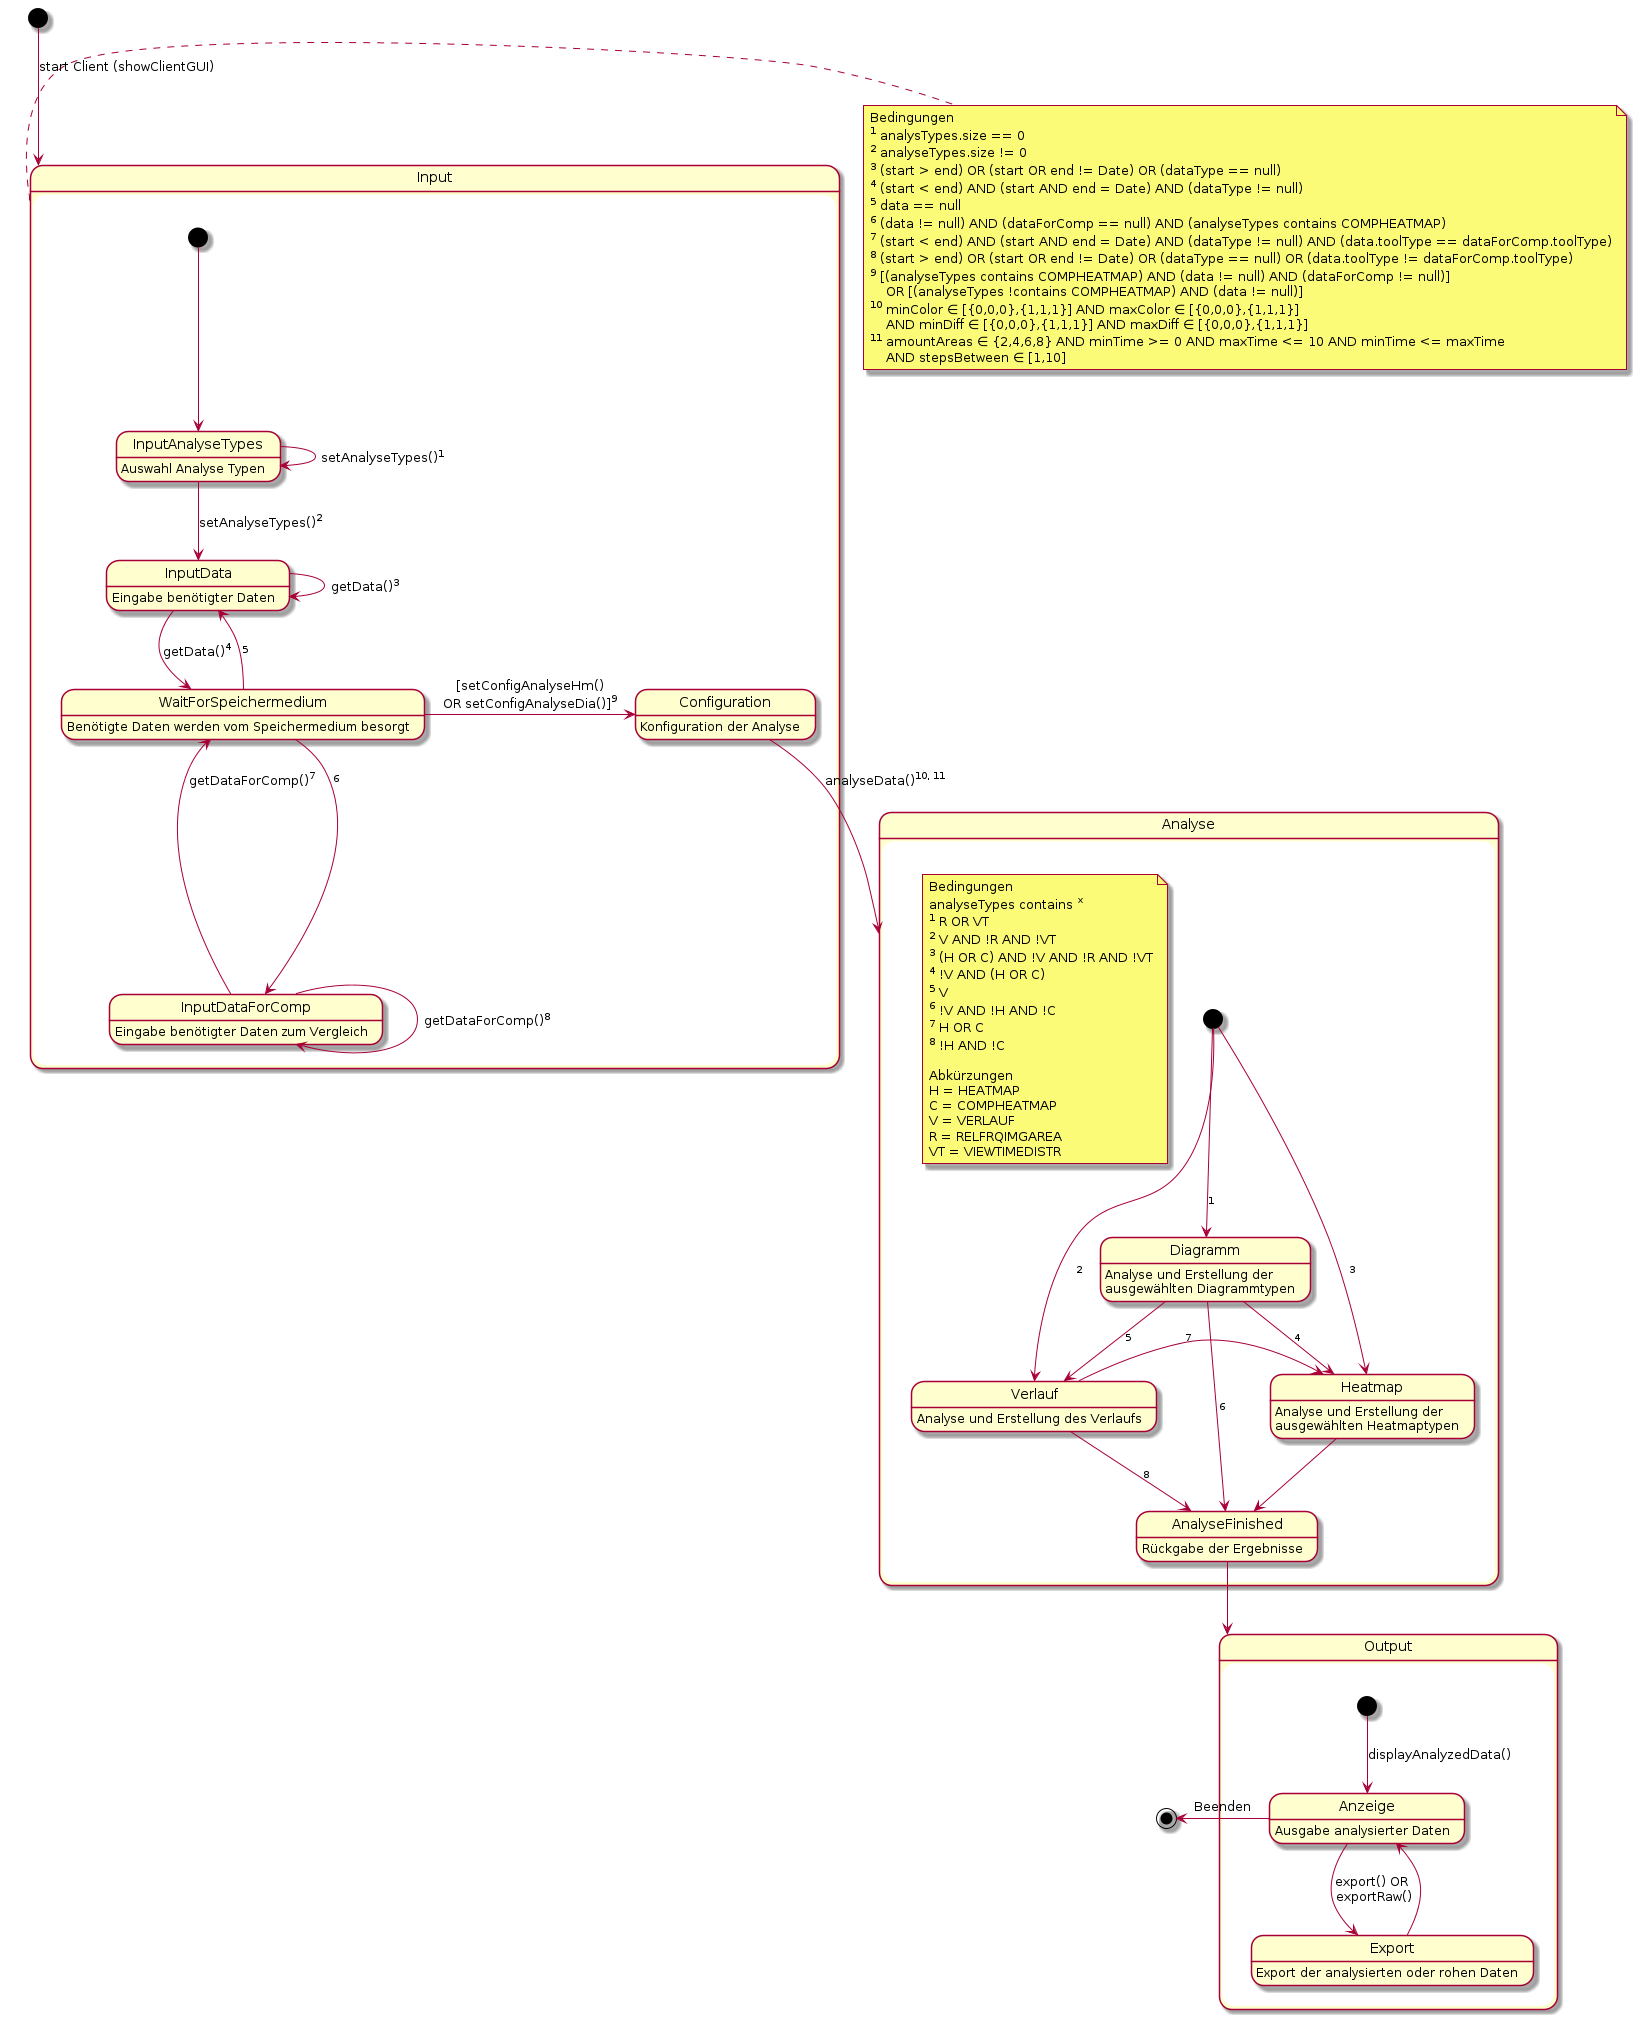

The diagram above was rendered by PlantUML. Its source (embedded in the PNG):
@startuml Datenanalyse Client

note right of i
    Bedingungen
    <sup>1</sup> analysTypes.size == 0
    <sup>2</sup> analyseTypes.size != 0
    <sup>3</sup> (start > end) OR (start OR end != Date) OR (dataType == null)
    <sup>4</sup> (start < end) AND (start AND end = Date) AND (dataType != null)
    <sup>5</sup> data == null
    <sup>6</sup> (data != null) AND (dataForComp == null) AND (analyseTypes contains COMPHEATMAP)
    <sup>7</sup> (start < end) AND (start AND end = Date) AND (dataType != null) AND (data.toolType == dataForComp.toolType)
    <sup>8</sup> (start > end) OR (start OR end != Date) OR (dataType == null) OR (data.toolType != dataForComp.toolType)
    <sup>9</sup> [(analyseTypes contains COMPHEATMAP) AND (data != null) AND (dataForComp != null)] 
        OR [(analyseTypes !contains COMPHEATMAP) AND (data != null)]
    <sup>10</sup> minColor ∈ [{0,0,0},{1,1,1}] AND maxColor ∈ [{0,0,0},{1,1,1}] 
        AND minDiff ∈ [{0,0,0},{1,1,1}] AND maxDiff ∈ [{0,0,0},{1,1,1}]
    <sup>11</sup> amountAreas ∈ {2,4,6,8} AND minTime >= 0 AND maxTime <= 10 AND minTime <= maxTime 
        AND stepsBetween ∈ [1,10] 
end note

state "Input" as i {
    state "InputAnalyseTypes" as iat: Auswahl Analyse Typen
    state "InputData" as id: Eingabe benötigter Daten
    state "WaitForSpeichermedium" as wfs: Benötigte Daten werden vom Speichermedium besorgt
    state "InputDataForComp" as idfc: Eingabe benötigter Daten zum Vergleich
    state "Configuration" as conf: Konfiguration der Analyse 

    [*] -d-> iat
    iat -d-> id: setAnalyseTypes()<sup>2</sup> 
    iat -r-> iat: setAnalyseTypes()<sup>1</sup>
    id -d-> wfs: getData()<sup>4</sup>
    id -> id: getData()<sup>3</sup>
    wfs -u-> id: <sup>5</sup>
    wfs -d-> idfc: <sup>6</sup>
    idfc -u-> wfs: getDataForComp()<sup>7</sup>
    idfc -> idfc: getDataForComp()<sup>8</sup>
    wfs -l-> conf: [setConfigAnalyseHm()\nOR setConfigAnalyseDia()]<sup>9</sup>
    conf --> a: analyseData()<sup>10, 11</sup>
}

state "Analyse" as a {
    state "Diagramm" as d: Analyse und Erstellung der\nausgewählten Diagrammtypen
    state "Verlauf" as v: Analyse und Erstellung des Verlaufs
    state "Heatmap" as h: Analyse und Erstellung der\nausgewählten Heatmaptypen
    state "AnalyseFinished" as af: Rückgabe der Ergebnisse

    [*] -d-> d: <sup>1</sup>
    [*] -d-> v: <sup>2</sup>
    [*] -d-> h: <sup>3</sup>
    d -d-> v: <sup>5</sup>
    d -d-> h: <sup>4</sup>
    v -> h: <sup>7</sup>
    d -d-> af: <sup>6</sup>
    v -d-> af: <sup>8</sup>
    h -d-> af
    af --> o

    note "Bedingungen\nanalyseTypes contains <sup>x</sup>\n<sup>1</sup> R OR VT\n<sup>2</sup> V AND !R AND !VT\n<sup>3</sup> (H OR C) AND !V AND !R AND !VT\n<sup>4</sup> !V AND (H OR C)\n<sup>5</sup> V\n<sup>6</sup> !V AND !H AND !C\n<sup>7</sup> H OR C\n<sup>8</sup> !H AND !C\n\nAbkürzungen\nH = HEATMAP\nC = COMPHEATMAP\nV = VERLAUF\nR = RELFRQIMGAREA\nVT = VIEWTIMEDISTR" as note2
}

state "Output" as o {
    state "Anzeige" as an: Ausgabe analysierter Daten
    state "Export" as e: Export der analysierten oder rohen Daten

    [*] -d-> an: displayAnalyzedData()
    an -> e: export() OR \nexportRaw()
    e -u-> an
}

[*] -d-> i: start Client (showClientGUI)
an -l-> [*]: Beenden

@enduml